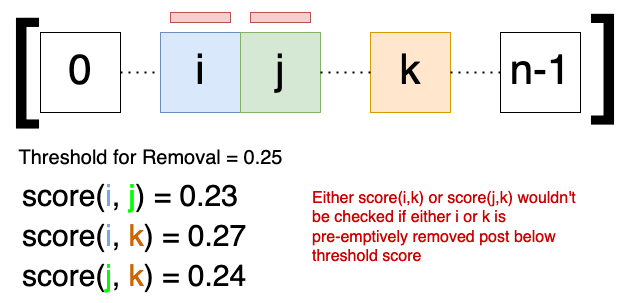

The diagram above was exported from draw.io. Its source (the exported page's mxGraphModel, read from the mxfile embedded in the PNG):
<mxGraphModel dx="1018" dy="599" grid="1" gridSize="10" guides="1" tooltips="1" connect="1" arrows="1" fold="1" page="1" pageScale="1" pageWidth="850" pageHeight="1100" math="0" shadow="0">
  <root>
    <mxCell id="0" />
    <mxCell id="1" parent="0" />
    <mxCell id="jXER-lfHxxzhz5efZ229-2" value="&lt;font style=&quot;font-size: 42px&quot;&gt;i&lt;/font&gt;" style="whiteSpace=wrap;html=1;aspect=fixed;fillColor=#dae8fc;strokeColor=#6c8ebf;" vertex="1" parent="1">
      <mxGeometry x="240" y="40" width="80" height="80" as="geometry" />
    </mxCell>
    <mxCell id="jXER-lfHxxzhz5efZ229-3" value="&lt;font style=&quot;font-size: 42px&quot;&gt;j&lt;/font&gt;" style="whiteSpace=wrap;html=1;aspect=fixed;fillColor=#d5e8d4;strokeColor=#82b366;" vertex="1" parent="1">
      <mxGeometry x="320" y="40" width="80" height="80" as="geometry" />
    </mxCell>
    <mxCell id="jXER-lfHxxzhz5efZ229-5" value="&lt;font style=&quot;font-size: 42px&quot;&gt;k&lt;/font&gt;" style="whiteSpace=wrap;html=1;aspect=fixed;fillColor=#ffe6cc;strokeColor=#d79b00;" vertex="1" parent="1">
      <mxGeometry x="450" y="40" width="80" height="80" as="geometry" />
    </mxCell>
    <mxCell id="jXER-lfHxxzhz5efZ229-8" value="&lt;font style=&quot;font-size: 120px&quot;&gt;[&lt;/font&gt;" style="text;html=1;align=center;verticalAlign=middle;resizable=0;points=[];autosize=1;strokeColor=none;fillColor=none;" vertex="1" parent="1">
      <mxGeometry x="80" y="55" width="50" height="50" as="geometry" />
    </mxCell>
    <mxCell id="jXER-lfHxxzhz5efZ229-9" value="&lt;font style=&quot;font-size: 120px&quot;&gt;[&lt;/font&gt;" style="text;html=1;align=center;verticalAlign=middle;resizable=0;points=[];autosize=1;strokeColor=none;fillColor=none;rotation=-180;" vertex="1" parent="1">
      <mxGeometry x="660" y="55" width="50" height="50" as="geometry" />
    </mxCell>
    <mxCell id="jXER-lfHxxzhz5efZ229-10" value="&lt;font style=&quot;font-size: 42px&quot;&gt;n-1&lt;/font&gt;" style="whiteSpace=wrap;html=1;aspect=fixed;" vertex="1" parent="1">
      <mxGeometry x="580" y="40" width="80" height="80" as="geometry" />
    </mxCell>
    <mxCell id="jXER-lfHxxzhz5efZ229-11" value="&lt;font style=&quot;font-size: 42px&quot;&gt;0&lt;/font&gt;" style="whiteSpace=wrap;html=1;aspect=fixed;" vertex="1" parent="1">
      <mxGeometry x="120" y="40" width="80" height="80" as="geometry" />
    </mxCell>
    <mxCell id="jXER-lfHxxzhz5efZ229-12" value="" style="endArrow=none;dashed=1;html=1;dashPattern=1 3;strokeWidth=2;rounded=0;fontSize=42;exitX=1;exitY=0.5;exitDx=0;exitDy=0;entryX=0;entryY=0.5;entryDx=0;entryDy=0;" edge="1" parent="1" source="jXER-lfHxxzhz5efZ229-11" target="jXER-lfHxxzhz5efZ229-2">
      <mxGeometry width="50" height="50" relative="1" as="geometry">
        <mxPoint x="430" y="130" as="sourcePoint" />
        <mxPoint x="480" y="80" as="targetPoint" />
      </mxGeometry>
    </mxCell>
    <mxCell id="jXER-lfHxxzhz5efZ229-13" value="" style="endArrow=none;dashed=1;html=1;dashPattern=1 3;strokeWidth=2;rounded=0;fontSize=42;exitX=1;exitY=0.5;exitDx=0;exitDy=0;entryX=0;entryY=0.5;entryDx=0;entryDy=0;" edge="1" parent="1" source="jXER-lfHxxzhz5efZ229-3" target="jXER-lfHxxzhz5efZ229-5">
      <mxGeometry width="50" height="50" relative="1" as="geometry">
        <mxPoint x="210" y="90" as="sourcePoint" />
        <mxPoint x="250" y="90" as="targetPoint" />
      </mxGeometry>
    </mxCell>
    <mxCell id="jXER-lfHxxzhz5efZ229-14" value="" style="endArrow=none;dashed=1;html=1;dashPattern=1 3;strokeWidth=2;rounded=0;fontSize=42;exitX=1;exitY=0.5;exitDx=0;exitDy=0;entryX=0;entryY=0.5;entryDx=0;entryDy=0;" edge="1" parent="1" source="jXER-lfHxxzhz5efZ229-5" target="jXER-lfHxxzhz5efZ229-10">
      <mxGeometry width="50" height="50" relative="1" as="geometry">
        <mxPoint x="410" y="90" as="sourcePoint" />
        <mxPoint x="460" y="90" as="targetPoint" />
      </mxGeometry>
    </mxCell>
    <mxCell id="jXER-lfHxxzhz5efZ229-15" value="&lt;font style=&quot;font-size: 20px&quot;&gt;Threshold for Removal = 0.25&lt;/font&gt;" style="text;html=1;align=center;verticalAlign=middle;resizable=0;points=[];autosize=1;strokeColor=none;fillColor=none;fontSize=42;" vertex="1" parent="1">
      <mxGeometry x="90" y="130" width="280" height="60" as="geometry" />
    </mxCell>
    <mxCell id="jXER-lfHxxzhz5efZ229-16" value="&lt;div style=&quot;font-size: 30px&quot; align=&quot;left&quot;&gt;&lt;font style=&quot;font-size: 30px&quot;&gt;score(&lt;font style=&quot;font-size: 30px&quot; color=&quot;#7EA6E0&quot;&gt;i&lt;/font&gt;, &lt;font style=&quot;font-size: 30px&quot; color=&quot;#00FF00&quot;&gt;j&lt;/font&gt;) = 0.23&lt;/font&gt;&lt;/div&gt;" style="text;html=1;strokeColor=none;fillColor=none;align=left;verticalAlign=middle;whiteSpace=wrap;rounded=0;fontSize=20;" vertex="1" parent="1">
      <mxGeometry x="100" y="190" width="290" height="30" as="geometry" />
    </mxCell>
    <mxCell id="jXER-lfHxxzhz5efZ229-17" value="&lt;div style=&quot;font-size: 30px&quot; align=&quot;left&quot;&gt;&lt;font style=&quot;font-size: 30px&quot;&gt;score(&lt;font style=&quot;font-size: 30px&quot; color=&quot;#7EA6E0&quot;&gt;i&lt;/font&gt;, &lt;font style=&quot;font-size: 30px&quot; color=&quot;#CC6600&quot;&gt;k&lt;/font&gt;) = 0.27&lt;/font&gt;&lt;/div&gt;" style="text;html=1;strokeColor=none;fillColor=none;align=left;verticalAlign=middle;whiteSpace=wrap;rounded=0;fontSize=20;" vertex="1" parent="1">
      <mxGeometry x="100" y="230" width="290" height="30" as="geometry" />
    </mxCell>
    <mxCell id="jXER-lfHxxzhz5efZ229-18" value="&lt;div style=&quot;font-size: 30px&quot; align=&quot;left&quot;&gt;score(&lt;font style=&quot;font-size: 30px&quot; color=&quot;#00FF00&quot;&gt;j&lt;/font&gt;, &lt;font style=&quot;font-size: 30px&quot; color=&quot;#CC6600&quot;&gt;k&lt;/font&gt;) = 0.24&lt;/div&gt;" style="text;html=1;strokeColor=none;fillColor=none;align=left;verticalAlign=middle;whiteSpace=wrap;rounded=0;fontSize=20;" vertex="1" parent="1">
      <mxGeometry x="100" y="270" width="290" height="30" as="geometry" />
    </mxCell>
    <mxCell id="jXER-lfHxxzhz5efZ229-19" value="" style="rounded=0;whiteSpace=wrap;html=1;fontSize=30;fillColor=#f8cecc;strokeColor=#b85450;" vertex="1" parent="1">
      <mxGeometry x="250" y="20" width="60" height="10" as="geometry" />
    </mxCell>
    <mxCell id="jXER-lfHxxzhz5efZ229-20" value="" style="rounded=0;whiteSpace=wrap;html=1;fontSize=30;fillColor=#f8cecc;strokeColor=#b85450;" vertex="1" parent="1">
      <mxGeometry x="330" y="20" width="60" height="10" as="geometry" />
    </mxCell>
    <mxCell id="jXER-lfHxxzhz5efZ229-23" value="&lt;div style=&quot;font-size: 16px&quot; align=&quot;left&quot;&gt;&lt;font style=&quot;font-size: 16px&quot; color=&quot;#CC0000&quot;&gt;Either score(i,k) or score(j,k) wouldn't&lt;/font&gt;&lt;/div&gt;&lt;div style=&quot;font-size: 16px&quot; align=&quot;left&quot;&gt;&lt;font style=&quot;font-size: 16px&quot; color=&quot;#CC0000&quot;&gt;be checked if either i or k is &lt;br&gt;&lt;/font&gt;&lt;/div&gt;&lt;div style=&quot;font-size: 16px&quot; align=&quot;left&quot;&gt;&lt;font style=&quot;font-size: 16px&quot; color=&quot;#CC0000&quot;&gt;pre-emptively removed post below &lt;br&gt;&lt;/font&gt;&lt;/div&gt;&lt;div style=&quot;font-size: 16px&quot; align=&quot;left&quot;&gt;&lt;font style=&quot;font-size: 16px&quot; color=&quot;#CC0000&quot;&gt;threshold score&lt;br&gt;&lt;/font&gt;&lt;/div&gt;" style="text;html=1;align=left;verticalAlign=middle;resizable=0;points=[];autosize=1;strokeColor=none;fillColor=none;fontSize=30;fontColor=#CC6600;" vertex="1" parent="1">
      <mxGeometry x="390" y="160" width="280" height="150" as="geometry" />
    </mxCell>
  </root>
</mxGraphModel>